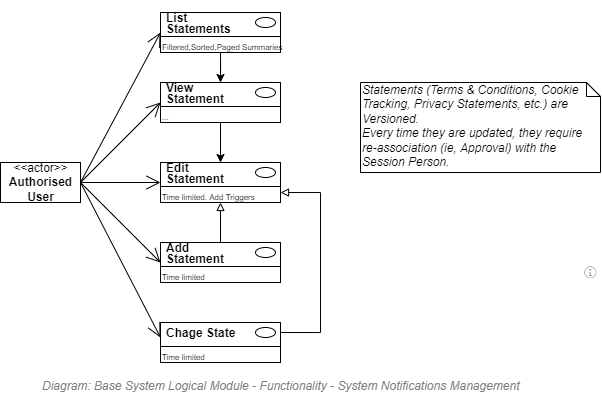

The diagram above was exported from draw.io. Its source (the exported page's mxGraphModel, read from the mxfile embedded in the PNG):
<mxGraphModel dx="539" dy="379" grid="1" gridSize="10" guides="1" tooltips="1" connect="1" arrows="1" fold="1" page="1" pageScale="1" pageWidth="827" pageHeight="1169" math="0" shadow="0">
  <root>
    <mxCell id="6zsalb_4Q6Wy_RO658KX-0" />
    <mxCell id="aUDsEq78Ny2xMxmlCQFK-10" value="Diagram/Use Case" style="" parent="6zsalb_4Q6Wy_RO658KX-0" />
    <mxCell id="aUDsEq78Ny2xMxmlCQFK-0" value="" style="endArrow=open;endFill=1;endSize=12;html=1;strokeColor=#000000;fontSize=12;entryX=0;entryY=1;entryDx=0;entryDy=0;exitX=1;exitY=0.5;exitDx=0;exitDy=0;" parent="aUDsEq78Ny2xMxmlCQFK-10" source="clrKohCZsqD2bBKq6FaX-0" target="clrKohCZsqD2bBKq6FaX-21" edge="1">
      <mxGeometry width="160" relative="1" as="geometry">
        <mxPoint x="160" y="180" as="sourcePoint" />
        <mxPoint x="240" y="180" as="targetPoint" />
      </mxGeometry>
    </mxCell>
    <mxCell id="xvw5Yh81JnMjIIq9px5H-1" value="" style="endArrow=open;endFill=1;endSize=12;html=1;strokeColor=#000000;fontSize=12;entryX=0;entryY=1;entryDx=0;entryDy=0;exitX=1;exitY=0.5;exitDx=0;exitDy=0;" parent="aUDsEq78Ny2xMxmlCQFK-10" source="clrKohCZsqD2bBKq6FaX-0" target="clrKohCZsqD2bBKq6FaX-2" edge="1">
      <mxGeometry width="160" relative="1" as="geometry">
        <mxPoint x="160" y="180" as="sourcePoint" />
        <mxPoint x="250" y="190" as="targetPoint" />
      </mxGeometry>
    </mxCell>
    <mxCell id="clrKohCZsqD2bBKq6FaX-0" value="&amp;lt;&amp;lt;actor&amp;gt;&amp;gt;&lt;br&gt;&lt;b&gt;Authorised&lt;br&gt;User&lt;br&gt;&lt;/b&gt;" style="text;html=1;align=center;verticalAlign=middle;dashed=0;fillColor=#ffffff;strokeColor=#000000;" parent="aUDsEq78Ny2xMxmlCQFK-10" vertex="1">
      <mxGeometry x="80" y="240" width="80" height="40" as="geometry" />
    </mxCell>
    <mxCell id="clrKohCZsqD2bBKq6FaX-1" value="" style="fontStyle=1;align=left;verticalAlign=top;childLayout=stackLayout;horizontal=1;horizontalStack=0;resizeParent=1;resizeParentMax=0;resizeLast=0;marginBottom=0;" parent="aUDsEq78Ny2xMxmlCQFK-10" vertex="1">
      <mxGeometry x="240" y="90" width="120" height="40" as="geometry" />
    </mxCell>
    <mxCell id="clrKohCZsqD2bBKq6FaX-2" value="&lt;p style=&quot;line-height: 0.9;&quot;&gt;List &lt;br&gt;Statements&lt;/p&gt;" style="html=1;align=left;spacingLeft=4;verticalAlign=middle;strokeColor=none;fillColor=none;fontStyle=1;spacingTop=2;" parent="clrKohCZsqD2bBKq6FaX-1" vertex="1">
      <mxGeometry width="120" height="20" as="geometry" />
    </mxCell>
    <mxCell id="clrKohCZsqD2bBKq6FaX-3" value="" style="shape=ellipse;" parent="clrKohCZsqD2bBKq6FaX-2" vertex="1">
      <mxGeometry x="1" width="20" height="10" relative="1" as="geometry">
        <mxPoint x="-25" y="5" as="offset" />
      </mxGeometry>
    </mxCell>
    <mxCell id="clrKohCZsqD2bBKq6FaX-4" value="" style="line;strokeWidth=1;fillColor=none;align=left;verticalAlign=middle;spacingTop=-1;spacingLeft=3;spacingRight=3;rotatable=0;labelPosition=right;points=[];portConstraint=eastwest;" parent="clrKohCZsqD2bBKq6FaX-1" vertex="1">
      <mxGeometry y="20" width="120" height="8" as="geometry" />
    </mxCell>
    <mxCell id="clrKohCZsqD2bBKq6FaX-5" value="Filtered,Sorted,Paged Summaries" style="html=1;align=left;spacingLeft=4;verticalAlign=top;strokeColor=none;fillColor=none;fontSize=8;spacing=-2;" parent="clrKohCZsqD2bBKq6FaX-1" vertex="1">
      <mxGeometry y="28" width="120" height="12" as="geometry" />
    </mxCell>
    <mxCell id="clrKohCZsqD2bBKq6FaX-8" value="" style="fontStyle=1;align=left;verticalAlign=top;childLayout=stackLayout;horizontal=1;horizontalStack=0;resizeParent=1;resizeParentMax=0;resizeLast=0;marginBottom=0;" parent="aUDsEq78Ny2xMxmlCQFK-10" vertex="1">
      <mxGeometry x="240" y="160" width="120" height="40" as="geometry" />
    </mxCell>
    <mxCell id="clrKohCZsqD2bBKq6FaX-9" value="&lt;p style=&quot;line-height: 0.9;&quot;&gt;View &lt;br&gt;Statement&lt;/p&gt;" style="html=1;align=left;spacingLeft=4;verticalAlign=middle;strokeColor=none;fillColor=none;fontStyle=1;spacingTop=2;" parent="clrKohCZsqD2bBKq6FaX-8" vertex="1">
      <mxGeometry width="120" height="20" as="geometry" />
    </mxCell>
    <mxCell id="clrKohCZsqD2bBKq6FaX-10" value="" style="shape=ellipse;" parent="clrKohCZsqD2bBKq6FaX-9" vertex="1">
      <mxGeometry x="1" width="20" height="10" relative="1" as="geometry">
        <mxPoint x="-25" y="5" as="offset" />
      </mxGeometry>
    </mxCell>
    <mxCell id="clrKohCZsqD2bBKq6FaX-11" value="" style="line;strokeWidth=1;fillColor=none;align=left;verticalAlign=middle;spacingTop=-1;spacingLeft=3;spacingRight=3;rotatable=0;labelPosition=right;points=[];portConstraint=eastwest;" parent="clrKohCZsqD2bBKq6FaX-8" vertex="1">
      <mxGeometry y="20" width="120" height="8" as="geometry" />
    </mxCell>
    <mxCell id="clrKohCZsqD2bBKq6FaX-12" value="..." style="html=1;align=left;spacingLeft=4;verticalAlign=top;strokeColor=none;fillColor=none;fontSize=8;spacing=-2;" parent="clrKohCZsqD2bBKq6FaX-8" vertex="1">
      <mxGeometry y="28" width="120" height="12" as="geometry" />
    </mxCell>
    <mxCell id="clrKohCZsqD2bBKq6FaX-13" value="" style="fontStyle=1;align=left;verticalAlign=top;childLayout=stackLayout;horizontal=1;horizontalStack=0;resizeParent=1;resizeParentMax=0;resizeLast=0;marginBottom=0;" parent="aUDsEq78Ny2xMxmlCQFK-10" vertex="1">
      <mxGeometry x="240" y="320" width="120" height="40" as="geometry" />
    </mxCell>
    <mxCell id="clrKohCZsqD2bBKq6FaX-14" value="&lt;p style=&quot;line-height: 0.9;&quot;&gt;Add &lt;br&gt;Statement&lt;/p&gt;" style="html=1;align=left;spacingLeft=4;verticalAlign=middle;strokeColor=none;fillColor=none;fontStyle=1;spacingTop=2;" parent="clrKohCZsqD2bBKq6FaX-13" vertex="1">
      <mxGeometry width="120" height="20" as="geometry" />
    </mxCell>
    <mxCell id="clrKohCZsqD2bBKq6FaX-15" value="" style="shape=ellipse;" parent="clrKohCZsqD2bBKq6FaX-14" vertex="1">
      <mxGeometry x="1" width="20" height="10" relative="1" as="geometry">
        <mxPoint x="-25" y="5" as="offset" />
      </mxGeometry>
    </mxCell>
    <mxCell id="clrKohCZsqD2bBKq6FaX-16" value="" style="line;strokeWidth=1;fillColor=none;align=left;verticalAlign=middle;spacingTop=-1;spacingLeft=3;spacingRight=3;rotatable=0;labelPosition=right;points=[];portConstraint=eastwest;" parent="clrKohCZsqD2bBKq6FaX-13" vertex="1">
      <mxGeometry y="20" width="120" height="8" as="geometry" />
    </mxCell>
    <mxCell id="clrKohCZsqD2bBKq6FaX-17" value="Time limited" style="html=1;align=left;spacingLeft=4;verticalAlign=top;strokeColor=none;fillColor=none;fontSize=8;spacing=-2;" parent="clrKohCZsqD2bBKq6FaX-13" vertex="1">
      <mxGeometry y="28" width="120" height="12" as="geometry" />
    </mxCell>
    <mxCell id="clrKohCZsqD2bBKq6FaX-18" value="" style="endArrow=open;endFill=1;endSize=12;html=1;strokeColor=#000000;fontSize=12;entryX=0;entryY=1;entryDx=0;entryDy=0;exitX=1;exitY=0.5;exitDx=0;exitDy=0;" parent="aUDsEq78Ny2xMxmlCQFK-10" source="clrKohCZsqD2bBKq6FaX-0" target="clrKohCZsqD2bBKq6FaX-9" edge="1">
      <mxGeometry width="160" relative="1" as="geometry">
        <mxPoint x="160" y="180" as="sourcePoint" />
        <mxPoint x="250" y="150" as="targetPoint" />
      </mxGeometry>
    </mxCell>
    <mxCell id="clrKohCZsqD2bBKq6FaX-19" style="edgeStyle=orthogonalEdgeStyle;rounded=0;orthogonalLoop=1;jettySize=auto;html=1;entryX=0.5;entryY=0;entryDx=0;entryDy=0;" parent="aUDsEq78Ny2xMxmlCQFK-10" source="clrKohCZsqD2bBKq6FaX-5" target="clrKohCZsqD2bBKq6FaX-9" edge="1">
      <mxGeometry relative="1" as="geometry" />
    </mxCell>
    <mxCell id="clrKohCZsqD2bBKq6FaX-20" value="" style="fontStyle=1;align=left;verticalAlign=top;childLayout=stackLayout;horizontal=1;horizontalStack=0;resizeParent=1;resizeParentMax=0;resizeLast=0;marginBottom=0;" parent="aUDsEq78Ny2xMxmlCQFK-10" vertex="1">
      <mxGeometry x="240" y="240" width="120" height="40" as="geometry" />
    </mxCell>
    <mxCell id="clrKohCZsqD2bBKq6FaX-21" value="&lt;p style=&quot;line-height: 0.9;&quot;&gt;Edit&lt;br&gt;Statement&lt;/p&gt;" style="html=1;align=left;spacingLeft=4;verticalAlign=middle;strokeColor=none;fillColor=none;fontStyle=1;spacingTop=2;" parent="clrKohCZsqD2bBKq6FaX-20" vertex="1">
      <mxGeometry width="120" height="20" as="geometry" />
    </mxCell>
    <mxCell id="clrKohCZsqD2bBKq6FaX-22" value="" style="shape=ellipse;" parent="clrKohCZsqD2bBKq6FaX-21" vertex="1">
      <mxGeometry x="1" width="20" height="10" relative="1" as="geometry">
        <mxPoint x="-25" y="5" as="offset" />
      </mxGeometry>
    </mxCell>
    <mxCell id="clrKohCZsqD2bBKq6FaX-23" value="" style="line;strokeWidth=1;fillColor=none;align=left;verticalAlign=middle;spacingTop=-1;spacingLeft=3;spacingRight=3;rotatable=0;labelPosition=right;points=[];portConstraint=eastwest;" parent="clrKohCZsqD2bBKq6FaX-20" vertex="1">
      <mxGeometry y="20" width="120" height="8" as="geometry" />
    </mxCell>
    <mxCell id="clrKohCZsqD2bBKq6FaX-24" value="Time limited. Add Triggers" style="html=1;align=left;spacingLeft=4;verticalAlign=top;strokeColor=none;fillColor=none;fontSize=8;spacing=-2;" parent="clrKohCZsqD2bBKq6FaX-20" vertex="1">
      <mxGeometry y="28" width="120" height="12" as="geometry" />
    </mxCell>
    <mxCell id="clrKohCZsqD2bBKq6FaX-25" value="" style="fontStyle=1;align=left;verticalAlign=top;childLayout=stackLayout;horizontal=1;horizontalStack=0;resizeParent=1;resizeParentMax=0;resizeLast=0;marginBottom=0;" parent="aUDsEq78Ny2xMxmlCQFK-10" vertex="1">
      <mxGeometry x="240" y="400" width="120" height="40" as="geometry" />
    </mxCell>
    <mxCell id="clrKohCZsqD2bBKq6FaX-26" value="&lt;p style=&quot;line-height: 0.9;&quot;&gt;Chage State&lt;/p&gt;" style="html=1;align=left;spacingLeft=4;verticalAlign=middle;strokeColor=none;fillColor=none;fontStyle=1;spacingTop=2;" parent="clrKohCZsqD2bBKq6FaX-25" vertex="1">
      <mxGeometry width="120" height="20" as="geometry" />
    </mxCell>
    <mxCell id="clrKohCZsqD2bBKq6FaX-27" value="" style="shape=ellipse;" parent="clrKohCZsqD2bBKq6FaX-26" vertex="1">
      <mxGeometry x="1" width="20" height="10" relative="1" as="geometry">
        <mxPoint x="-25" y="5" as="offset" />
      </mxGeometry>
    </mxCell>
    <mxCell id="clrKohCZsqD2bBKq6FaX-28" value="" style="line;strokeWidth=1;fillColor=none;align=left;verticalAlign=middle;spacingTop=-1;spacingLeft=3;spacingRight=3;rotatable=0;labelPosition=right;points=[];portConstraint=eastwest;" parent="clrKohCZsqD2bBKq6FaX-25" vertex="1">
      <mxGeometry y="20" width="120" height="8" as="geometry" />
    </mxCell>
    <mxCell id="clrKohCZsqD2bBKq6FaX-29" value="Time limited" style="html=1;align=left;spacingLeft=4;verticalAlign=top;strokeColor=none;fillColor=none;fontSize=8;spacing=-2;" parent="clrKohCZsqD2bBKq6FaX-25" vertex="1">
      <mxGeometry y="28" width="120" height="12" as="geometry" />
    </mxCell>
    <mxCell id="clrKohCZsqD2bBKq6FaX-35" style="edgeStyle=orthogonalEdgeStyle;rounded=0;orthogonalLoop=1;jettySize=auto;html=1;entryX=1;entryY=0.25;entryDx=0;entryDy=0;endArrow=block;endFill=0;" parent="aUDsEq78Ny2xMxmlCQFK-10" target="clrKohCZsqD2bBKq6FaX-24" edge="1">
      <mxGeometry relative="1" as="geometry">
        <mxPoint x="360" y="410" as="sourcePoint" />
        <Array as="points">
          <mxPoint x="400" y="410" />
          <mxPoint x="400" y="270" />
        </Array>
      </mxGeometry>
    </mxCell>
    <mxCell id="clrKohCZsqD2bBKq6FaX-37" style="edgeStyle=orthogonalEdgeStyle;rounded=0;orthogonalLoop=1;jettySize=auto;html=1;entryX=0.5;entryY=1;entryDx=0;entryDy=0;endArrow=block;endFill=0;" parent="aUDsEq78Ny2xMxmlCQFK-10" source="clrKohCZsqD2bBKq6FaX-14" target="clrKohCZsqD2bBKq6FaX-24" edge="1">
      <mxGeometry relative="1" as="geometry" />
    </mxCell>
    <mxCell id="clrKohCZsqD2bBKq6FaX-38" value="" style="endArrow=open;endFill=1;endSize=12;html=1;strokeColor=#000000;fontSize=12;entryX=0;entryY=1;entryDx=0;entryDy=0;exitX=1;exitY=0.5;exitDx=0;exitDy=0;" parent="aUDsEq78Ny2xMxmlCQFK-10" source="clrKohCZsqD2bBKq6FaX-0" target="clrKohCZsqD2bBKq6FaX-14" edge="1">
      <mxGeometry width="160" relative="1" as="geometry">
        <mxPoint x="170" y="270" as="sourcePoint" />
        <mxPoint x="250" y="270" as="targetPoint" />
      </mxGeometry>
    </mxCell>
    <mxCell id="clrKohCZsqD2bBKq6FaX-39" value="" style="endArrow=open;endFill=1;endSize=12;html=1;strokeColor=#000000;fontSize=12;entryX=0;entryY=0.75;entryDx=0;entryDy=0;exitX=1;exitY=0.5;exitDx=0;exitDy=0;" parent="aUDsEq78Ny2xMxmlCQFK-10" source="clrKohCZsqD2bBKq6FaX-0" target="clrKohCZsqD2bBKq6FaX-26" edge="1">
      <mxGeometry width="160" relative="1" as="geometry">
        <mxPoint x="170" y="270" as="sourcePoint" />
        <mxPoint x="250" y="120" as="targetPoint" />
      </mxGeometry>
    </mxCell>
    <mxCell id="clrKohCZsqD2bBKq6FaX-40" style="edgeStyle=none;rounded=0;orthogonalLoop=1;jettySize=auto;html=1;entryX=0.5;entryY=0;entryDx=0;entryDy=0;endArrow=classic;endFill=1;" parent="aUDsEq78Ny2xMxmlCQFK-10" source="clrKohCZsqD2bBKq6FaX-12" target="clrKohCZsqD2bBKq6FaX-21" edge="1">
      <mxGeometry relative="1" as="geometry" />
    </mxCell>
    <mxCell id="fQ8Tb4TJHlXgaxiWL6We-0" value="Title/Diagram" parent="6zsalb_4Q6Wy_RO658KX-0" />
    <mxCell id="pR05Vp6-c_UAXGHB-9SX-1" value="&lt;font style=&quot;font-size: 12px&quot;&gt;Diagram: Base System Logical Module -&amp;nbsp;Functionality -&amp;nbsp;System Notifications Management&lt;/font&gt;" style="text;strokeColor=none;fillColor=none;html=1;fontSize=24;fontStyle=2;verticalAlign=middle;align=left;shadow=0;glass=0;comic=0;opacity=30;fontColor=#808080;" parent="fQ8Tb4TJHlXgaxiWL6We-0" vertex="1">
      <mxGeometry x="120" y="450" width="520" height="20" as="geometry" />
    </mxCell>
    <mxCell id="FPPdZPXUPv9n0KayTUjE-1" value="Statements (Terms &amp;amp; Conditions, Cookie Tracking, Privacy Statements, etc.) are Versioned.&amp;nbsp;&lt;br&gt;Every time they are updated, they require&lt;br&gt;re-association (ie, Approval) with the Session Person." style="shape=note;whiteSpace=wrap;html=1;size=14;verticalAlign=top;align=left;spacingTop=-6;strokeWidth=1;fontSize=12;fontStyle=2;spacingRight=16;" parent="fQ8Tb4TJHlXgaxiWL6We-0" vertex="1">
      <mxGeometry x="440" y="160" width="240" height="90" as="geometry" />
    </mxCell>
    <mxCell id="kJFmuFiU3wEKo-ty_FbZ-0" value="About" style="" parent="6zsalb_4Q6Wy_RO658KX-0" />
    <UserObject label="" tooltip="ABOUT&#10;&#10;Functionality &#10;within the Base Logical Module&#10;for handling common Diagnostic Tracing.&#10;Diagnostic tracing is not saved to the Core relational database -- it usually goes to a rolling text log file, and sometimes is saved asynchronously to an cloud service.&#10;&#10;System specific Diagnostic log files should be local to the system (for both latency and access reasons) -- then exported to a central location for security and/or enterprise monitoring reasons." id="XdkydOQAid-UxDZSyXBN-0">
      <mxCell style="shape=image;html=1;verticalAlign=top;verticalLabelPosition=bottom;labelBackgroundColor=#ffffff;imageAspect=0;aspect=fixed;image=https://cdn1.iconfinder.com/data/icons/hawcons/32/699014-icon-28-information-128.png;shadow=0;dashed=0;fontFamily=Helvetica;fontSize=12;fontColor=#000000;align=center;strokeColor=#000000;fillColor=#505050;dashPattern=1 1;" parent="kJFmuFiU3wEKo-ty_FbZ-0" vertex="1">
        <mxGeometry x="660" y="340" width="20" height="20" as="geometry" />
      </mxCell>
    </UserObject>
  </root>
</mxGraphModel>